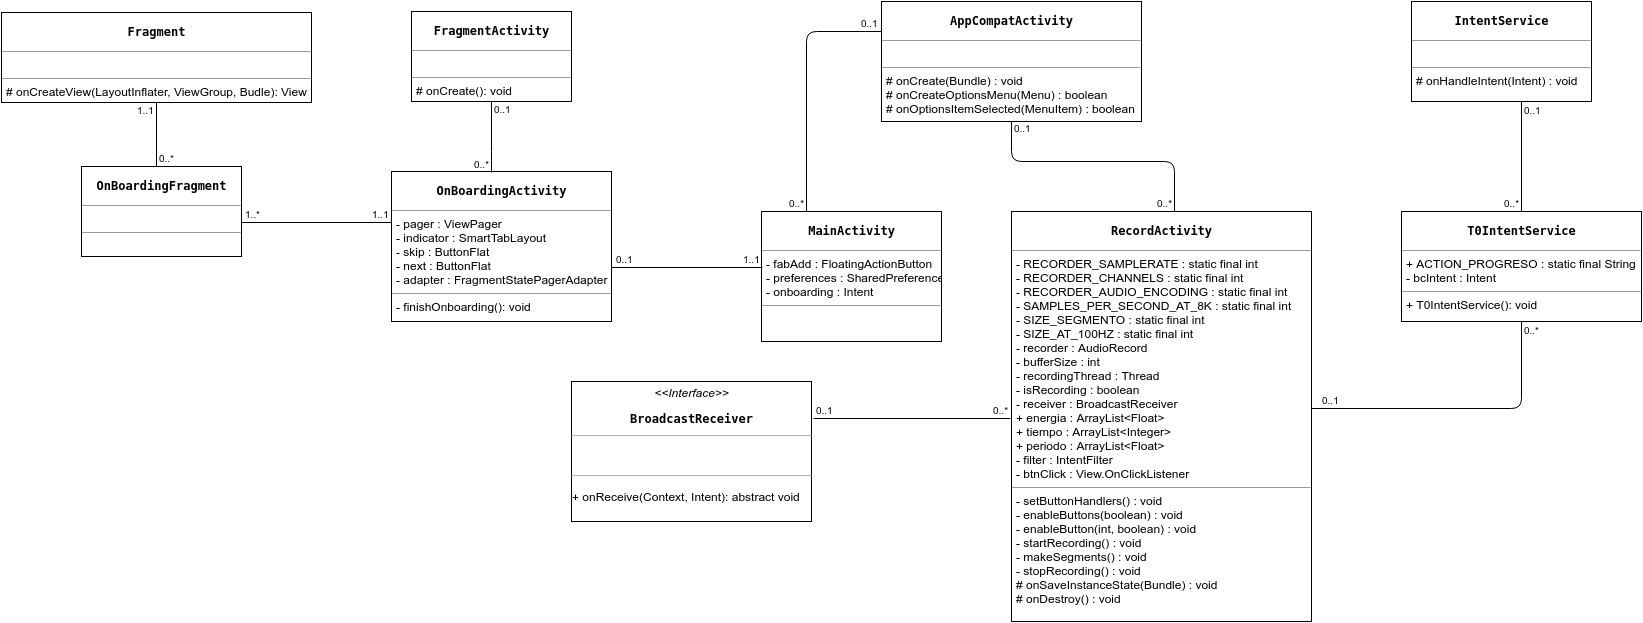

The diagram above was exported from draw.io. Its source (the exported page's mxGraphModel, read from the mxfile embedded in the PNG):
<mxGraphModel dx="2885" dy="1302" grid="1" gridSize="10" guides="1" tooltips="1" connect="1" arrows="1" fold="1" page="0" pageScale="1.5" pageWidth="826" pageHeight="1169" background="#ffffff" math="0" shadow="0">
  <root>
    <mxCell id="0" style=";html=1;" />
    <mxCell id="1" style=";html=1;" parent="0" />
    <mxCell id="2c5195ea4833c03a-81" value="&lt;pre style=&quot;text-align: center&quot;&gt;&lt;span&gt;&lt;b&gt;AppCompatActivity&lt;/b&gt;&lt;/span&gt;&lt;/pre&gt;&lt;hr size=&quot;1&quot;&gt;&lt;p style=&quot;margin: 0px ; margin-left: 4px&quot;&gt;&lt;br&gt;&lt;/p&gt;&lt;hr size=&quot;1&quot;&gt;&lt;p style=&quot;margin: 0px ; margin-left: 4px&quot;&gt;# onCreate(Bundle) : void&lt;/p&gt;&lt;p style=&quot;margin: 0px ; margin-left: 4px&quot;&gt;# onCreateOptionsMenu(Menu) : boolean&lt;/p&gt;&lt;p style=&quot;margin: 0px ; margin-left: 4px&quot;&gt;# onOptionsItemSelected(MenuItem) : boolean&lt;/p&gt;" style="verticalAlign=top;align=left;overflow=fill;fontSize=12;fontFamily=Helvetica;html=1;" vertex="1" parent="1">
      <mxGeometry x="-840" y="-610" width="260" height="120" as="geometry" />
    </mxCell>
    <mxCell id="2c5195ea4833c03a-82" value="&lt;pre style=&quot;text-align: center&quot;&gt;&lt;span&gt;&lt;b&gt;MainActivity&lt;/b&gt;&lt;/span&gt;&lt;/pre&gt;&lt;hr size=&quot;1&quot;&gt;&lt;p style=&quot;margin: 0px ; margin-left: 4px&quot;&gt;- fabAdd : FloatingActionButton&lt;/p&gt;&lt;p style=&quot;margin: 0px ; margin-left: 4px&quot;&gt;- preferences :&amp;nbsp;&lt;span&gt;SharedPreferences&lt;/span&gt;&lt;/p&gt;&lt;p style=&quot;margin: 0px ; margin-left: 4px&quot;&gt;&lt;span&gt;- onboarding :&amp;nbsp;&lt;/span&gt;&lt;span&gt;Intent&lt;/span&gt;&lt;/p&gt;&lt;hr size=&quot;1&quot;&gt;&lt;p style=&quot;margin: 0px ; margin-left: 4px&quot;&gt;&lt;br&gt;&lt;/p&gt;" style="verticalAlign=top;align=left;overflow=fill;fontSize=12;fontFamily=Helvetica;html=1;fillColor=#ffffff;strokeColor=#000000;" vertex="1" parent="1">
      <mxGeometry x="-960" y="-400" width="180" height="130" as="geometry" />
    </mxCell>
    <mxCell id="2c5195ea4833c03a-83" value="" style="endArrow=none;html=1;edgeStyle=orthogonalEdgeStyle;entryX=0.25;entryY=0;exitX=0;exitY=0.25;" edge="1" parent="1" source="2c5195ea4833c03a-81" target="2c5195ea4833c03a-82">
      <mxGeometry relative="1" as="geometry">
        <mxPoint x="-1170" y="-580" as="sourcePoint" />
        <mxPoint x="-1010" y="-580" as="targetPoint" />
        <Array as="points">
          <mxPoint x="-915" y="-580" />
        </Array>
      </mxGeometry>
    </mxCell>
    <mxCell id="2c5195ea4833c03a-84" value="0..1" style="resizable=0;html=1;align=left;verticalAlign=bottom;labelBackgroundColor=#ffffff;fontSize=10;" connectable="0" vertex="1" parent="2c5195ea4833c03a-83">
      <mxGeometry x="-1" relative="1" as="geometry">
        <mxPoint x="-23" as="offset" />
      </mxGeometry>
    </mxCell>
    <mxCell id="2c5195ea4833c03a-85" value="0..*" style="resizable=0;html=1;align=right;verticalAlign=bottom;labelBackgroundColor=#ffffff;fontSize=10;" connectable="0" vertex="1" parent="2c5195ea4833c03a-83">
      <mxGeometry x="1" relative="1" as="geometry" />
    </mxCell>
    <mxCell id="2c5195ea4833c03a-86" value="&lt;pre style=&quot;text-align: center&quot;&gt;&lt;span&gt;&lt;b&gt;RecordActivity&lt;/b&gt;&lt;/span&gt;&lt;/pre&gt;&lt;hr size=&quot;1&quot; style=&quot;text-align: center&quot;&gt;&lt;p style=&quot;margin: 0px ; margin-left: 4px&quot;&gt;- RECORDER_SAMPLERATE : static final int&lt;/p&gt;&lt;p style=&quot;margin: 0px ; margin-left: 4px&quot;&gt;- RECORDER_CHANNELS : static final int&lt;/p&gt;&lt;p style=&quot;margin: 0px ; margin-left: 4px&quot;&gt;- RECORDER_AUDIO_ENCODING : static final int&lt;/p&gt;&lt;p style=&quot;margin: 0px ; margin-left: 4px&quot;&gt;- SAMPLES_PER_SECOND_AT_8K : static final int&lt;/p&gt;&lt;p style=&quot;margin: 0px ; margin-left: 4px&quot;&gt;- SIZE_SEGMENTO : static final int&lt;/p&gt;&lt;p style=&quot;margin: 0px ; margin-left: 4px&quot;&gt;- SIZE_AT_100HZ : static final int&lt;/p&gt;&lt;p style=&quot;margin: 0px ; margin-left: 4px&quot;&gt;- recorder : AudioRecord&lt;/p&gt;&lt;p style=&quot;margin: 0px ; margin-left: 4px&quot;&gt;- bufferSize : int&lt;/p&gt;&lt;p style=&quot;margin: 0px ; margin-left: 4px&quot;&gt;- recordingThread : Thread&lt;/p&gt;&lt;p style=&quot;margin: 0px ; margin-left: 4px&quot;&gt;- isRecording : boolean&lt;/p&gt;&lt;p style=&quot;margin: 0px ; margin-left: 4px&quot;&gt;- receiver : BroadcastReceiver&lt;/p&gt;&lt;p style=&quot;margin: 0px ; margin-left: 4px&quot;&gt;+ energia : ArrayList&amp;lt;Float&amp;gt;&lt;/p&gt;&lt;p style=&quot;margin: 0px ; margin-left: 4px&quot;&gt;+ tiempo : ArrayList&amp;lt;Integer&amp;gt;&lt;/p&gt;&lt;p style=&quot;margin: 0px ; margin-left: 4px&quot;&gt;+ periodo : ArrayList&amp;lt;Float&amp;gt;&lt;/p&gt;&lt;p style=&quot;margin: 0px ; margin-left: 4px&quot;&gt;- filter : IntentFilter&lt;/p&gt;&lt;p style=&quot;margin: 0px ; margin-left: 4px&quot;&gt;- btnClick : View.OnClickListener&lt;/p&gt;&lt;hr size=&quot;1&quot;&gt;&lt;p style=&quot;margin: 0px ; margin-left: 4px&quot;&gt;- setButtonHandlers() : void&lt;/p&gt;&lt;p style=&quot;margin: 0px ; margin-left: 4px&quot;&gt;- enableButtons(boolean) : void&lt;/p&gt;&lt;p style=&quot;margin: 0px ; margin-left: 4px&quot;&gt;- enableButton(int, boolean) : void&lt;/p&gt;&lt;p style=&quot;margin: 0px ; margin-left: 4px&quot;&gt;- startRecording() : void&lt;/p&gt;&lt;p style=&quot;margin: 0px ; margin-left: 4px&quot;&gt;- makeSegments() : void&lt;/p&gt;&lt;p style=&quot;margin: 0px ; margin-left: 4px&quot;&gt;- stopRecording() : void&lt;/p&gt;&lt;p style=&quot;margin: 0px ; margin-left: 4px&quot;&gt;# onSaveInstanceState(Bundle) : void&lt;/p&gt;&lt;p style=&quot;margin: 0px ; margin-left: 4px&quot;&gt;# onDestroy() : void&lt;/p&gt;" style="verticalAlign=top;align=left;overflow=fill;fontSize=12;fontFamily=Helvetica;html=1;" vertex="1" parent="1">
      <mxGeometry x="-710" y="-400" width="300" height="410" as="geometry" />
    </mxCell>
    <mxCell id="2c5195ea4833c03a-92" value="" style="group" vertex="1" connectable="0" parent="1">
      <mxGeometry x="-1150" y="-230" width="240" height="140" as="geometry" />
    </mxCell>
    <mxCell id="2c5195ea4833c03a-89" value="&lt;p style=&quot;margin: 0px ; margin-top: 4px ; text-align: center&quot;&gt;&lt;i&gt;&amp;lt;&amp;lt;Interface&amp;gt;&amp;gt;&lt;/i&gt;&lt;br&gt;&lt;/p&gt;&lt;pre style=&quot;text-align: center&quot;&gt;&lt;span&gt;&lt;b&gt;BroadcastReceiver&lt;/b&gt;&lt;/span&gt;&lt;/pre&gt;&lt;p&gt;&lt;br&gt;&lt;/p&gt;&lt;p&gt;&lt;span style=&quot;line-height: 1.2&quot;&gt;&lt;br&gt;&lt;/span&gt;&lt;/p&gt;&lt;p&gt;&lt;span style=&quot;line-height: 1.2&quot;&gt;+ onReceive(Context, Intent): abstract void&lt;/span&gt;&lt;br&gt;&lt;/p&gt;" style="verticalAlign=top;align=left;overflow=fill;fontSize=12;fontFamily=Helvetica;html=1;labelBorderColor=none;" vertex="1" parent="2c5195ea4833c03a-92">
      <mxGeometry width="240" height="140" as="geometry" />
    </mxCell>
    <mxCell id="2c5195ea4833c03a-90" value="" style="line;html=1;strokeWidth=1;fillColor=none;align=left;verticalAlign=middle;spacingTop=-1;spacingLeft=3;spacingRight=3;rotatable=0;labelPosition=right;points=[];portConstraint=eastwest;fontColor=#CCCCCC;strokeColor=#B3B3B3;" vertex="1" parent="2c5195ea4833c03a-92">
      <mxGeometry y="50" width="240" height="8" as="geometry" />
    </mxCell>
    <mxCell id="2c5195ea4833c03a-91" value="" style="line;html=1;strokeWidth=1;fillColor=none;align=left;verticalAlign=middle;spacingTop=-1;spacingLeft=3;spacingRight=3;rotatable=0;labelPosition=right;points=[];portConstraint=eastwest;fontColor=#CCCCCC;strokeColor=#B3B3B3;" vertex="1" parent="2c5195ea4833c03a-92">
      <mxGeometry y="90" width="240" height="8" as="geometry" />
    </mxCell>
    <mxCell id="2c5195ea4833c03a-93" value="" style="endArrow=none;html=1;edgeStyle=orthogonalEdgeStyle;fontColor=#CCCCCC;" edge="1" parent="1">
      <mxGeometry relative="1" as="geometry">
        <mxPoint x="-908" y="-193" as="sourcePoint" />
        <mxPoint x="-711" y="-193" as="targetPoint" />
        <Array as="points">
          <mxPoint x="-908" y="-193" />
        </Array>
      </mxGeometry>
    </mxCell>
    <mxCell id="2c5195ea4833c03a-94" value="0..1" style="resizable=0;html=1;align=left;verticalAlign=bottom;labelBackgroundColor=#ffffff;fontSize=10;" connectable="0" vertex="1" parent="2c5195ea4833c03a-93">
      <mxGeometry x="-1" relative="1" as="geometry" />
    </mxCell>
    <mxCell id="2c5195ea4833c03a-95" value="0..*" style="resizable=0;html=1;align=right;verticalAlign=bottom;labelBackgroundColor=#ffffff;fontSize=10;" connectable="0" vertex="1" parent="2c5195ea4833c03a-93">
      <mxGeometry x="1" relative="1" as="geometry" />
    </mxCell>
    <mxCell id="2c5195ea4833c03a-96" value="" style="endArrow=none;html=1;edgeStyle=orthogonalEdgeStyle;fontColor=#CCCCCC;exitX=0.5;exitY=1;entryX=0.543;entryY=0;entryPerimeter=0;" edge="1" parent="1" source="2c5195ea4833c03a-81" target="2c5195ea4833c03a-86">
      <mxGeometry relative="1" as="geometry">
        <mxPoint x="-710" y="-450" as="sourcePoint" />
        <mxPoint x="-550" y="-450" as="targetPoint" />
        <Array as="points">
          <mxPoint x="-710" y="-450" />
          <mxPoint x="-547" y="-450" />
        </Array>
      </mxGeometry>
    </mxCell>
    <mxCell id="2c5195ea4833c03a-97" value="0..1" style="resizable=0;html=1;align=left;verticalAlign=bottom;labelBackgroundColor=#ffffff;fontSize=10;" connectable="0" vertex="1" parent="2c5195ea4833c03a-96">
      <mxGeometry x="-1" relative="1" as="geometry">
        <mxPoint y="15" as="offset" />
      </mxGeometry>
    </mxCell>
    <mxCell id="2c5195ea4833c03a-98" value="0..*" style="resizable=0;html=1;align=right;verticalAlign=bottom;labelBackgroundColor=#ffffff;fontSize=10;" connectable="0" vertex="1" parent="2c5195ea4833c03a-96">
      <mxGeometry x="1" relative="1" as="geometry" />
    </mxCell>
    <mxCell id="2c5195ea4833c03a-99" value="&lt;pre style=&quot;text-align: center&quot;&gt;&lt;span&gt;&lt;b&gt;IntentService&lt;/b&gt;&lt;/span&gt;&lt;/pre&gt;&lt;hr size=&quot;1&quot;&gt;&lt;p style=&quot;margin: 0px ; margin-left: 4px&quot;&gt;&lt;br&gt;&lt;/p&gt;&lt;hr size=&quot;1&quot;&gt;&lt;p style=&quot;margin: 0px ; margin-left: 4px&quot;&gt;# onHandleIntent(Intent) : void&lt;/p&gt;" style="verticalAlign=top;align=left;overflow=fill;fontSize=12;fontFamily=Helvetica;html=1;strokeColor=#000000;" vertex="1" parent="1">
      <mxGeometry x="-310" y="-610" width="180" height="100" as="geometry" />
    </mxCell>
    <mxCell id="2c5195ea4833c03a-100" value="&lt;pre style=&quot;text-align: center&quot;&gt;&lt;span&gt;&lt;b&gt;T0IntentService&lt;/b&gt;&lt;/span&gt;&lt;/pre&gt;&lt;hr size=&quot;1&quot;&gt;&lt;p style=&quot;margin: 0px ; margin-left: 4px&quot;&gt;+ ACTION_PROGRESO : static final String&lt;/p&gt;&lt;p style=&quot;margin: 0px ; margin-left: 4px&quot;&gt;- bcIntent : Intent&lt;/p&gt;&lt;hr size=&quot;1&quot;&gt;&lt;p style=&quot;margin: 0px ; margin-left: 4px&quot;&gt;+ T0IntentService(): void&lt;/p&gt;&lt;p style=&quot;margin: 0px ; margin-left: 4px&quot;&gt;&lt;br&gt;&lt;/p&gt;" style="verticalAlign=top;align=left;overflow=fill;fontSize=12;fontFamily=Helvetica;html=1;strokeColor=#000000;" vertex="1" parent="1">
      <mxGeometry x="-320" y="-400" width="240" height="110" as="geometry" />
    </mxCell>
    <mxCell id="2c5195ea4833c03a-101" value="" style="endArrow=none;html=1;edgeStyle=orthogonalEdgeStyle;fontColor=#CCCCCC;entryX=0.5;entryY=0;" edge="1" parent="1" target="2c5195ea4833c03a-100">
      <mxGeometry relative="1" as="geometry">
        <mxPoint x="-200" y="-510" as="sourcePoint" />
        <mxPoint x="-140" y="-450" as="targetPoint" />
        <Array as="points">
          <mxPoint x="-200" y="-510" />
        </Array>
      </mxGeometry>
    </mxCell>
    <mxCell id="2c5195ea4833c03a-102" value="0..1" style="resizable=0;html=1;align=left;verticalAlign=bottom;labelBackgroundColor=#ffffff;fontSize=10;" connectable="0" vertex="1" parent="2c5195ea4833c03a-101">
      <mxGeometry x="-1" relative="1" as="geometry">
        <mxPoint y="17" as="offset" />
      </mxGeometry>
    </mxCell>
    <mxCell id="2c5195ea4833c03a-103" value="0..*" style="resizable=0;html=1;align=right;verticalAlign=bottom;labelBackgroundColor=#ffffff;fontSize=10;" connectable="0" vertex="1" parent="2c5195ea4833c03a-101">
      <mxGeometry x="1" relative="1" as="geometry" />
    </mxCell>
    <mxCell id="2c5195ea4833c03a-104" value="" style="endArrow=none;html=1;edgeStyle=orthogonalEdgeStyle;fontColor=#CCCCCC;exitX=0.5;exitY=1;entryX=1;entryY=0.48;entryPerimeter=0;" edge="1" parent="1" source="2c5195ea4833c03a-100" target="2c5195ea4833c03a-86">
      <mxGeometry relative="1" as="geometry">
        <mxPoint x="-350" y="-210" as="sourcePoint" />
        <mxPoint x="-190" y="-210" as="targetPoint" />
        <Array as="points">
          <mxPoint x="-200" y="-203" />
        </Array>
      </mxGeometry>
    </mxCell>
    <mxCell id="2c5195ea4833c03a-105" value="0..*" style="resizable=0;html=1;align=left;verticalAlign=bottom;labelBackgroundColor=#ffffff;fontSize=10;" connectable="0" vertex="1" parent="2c5195ea4833c03a-104">
      <mxGeometry x="-1" relative="1" as="geometry">
        <mxPoint y="17" as="offset" />
      </mxGeometry>
    </mxCell>
    <mxCell id="2c5195ea4833c03a-106" value="0..1" style="resizable=0;html=1;align=right;verticalAlign=bottom;labelBackgroundColor=#ffffff;fontSize=10;" connectable="0" vertex="1" parent="2c5195ea4833c03a-104">
      <mxGeometry x="1" relative="1" as="geometry">
        <mxPoint x="30" as="offset" />
      </mxGeometry>
    </mxCell>
    <mxCell id="2c5195ea4833c03a-108" value="&lt;pre style=&quot;text-align: center&quot;&gt;&lt;span&gt;&lt;b&gt;FragmentActivity&lt;/b&gt;&lt;/span&gt;&lt;/pre&gt;&lt;hr size=&quot;1&quot;&gt;&lt;p style=&quot;margin: 0px ; margin-left: 4px&quot;&gt;&lt;br&gt;&lt;/p&gt;&lt;hr size=&quot;1&quot;&gt;&lt;p style=&quot;margin: 0px ; margin-left: 4px&quot;&gt;# onCreate(): void&lt;/p&gt;" style="verticalAlign=top;align=left;overflow=fill;fontSize=12;fontFamily=Helvetica;html=1;strokeColor=#000000;" vertex="1" parent="1">
      <mxGeometry x="-1310" y="-600" width="160" height="90" as="geometry" />
    </mxCell>
    <mxCell id="2c5195ea4833c03a-109" value="&lt;pre style=&quot;text-align: center&quot;&gt;&lt;span&gt;&lt;b&gt;OnBoardingActivity&lt;/b&gt;&lt;/span&gt;&lt;/pre&gt;&lt;hr size=&quot;1&quot;&gt;&lt;p style=&quot;margin: 0px ; margin-left: 4px&quot;&gt;- pager : ViewPager&lt;/p&gt;&lt;p style=&quot;margin: 0px ; margin-left: 4px&quot;&gt;- indicator : SmartTabLayout&lt;/p&gt;&lt;p style=&quot;margin: 0px ; margin-left: 4px&quot;&gt;- skip : ButtonFlat&lt;/p&gt;&lt;p style=&quot;margin: 0px ; margin-left: 4px&quot;&gt;- next : ButtonFlat&lt;/p&gt;&lt;p style=&quot;margin: 0px ; margin-left: 4px&quot;&gt;- adapter : FragmentStatePagerAdapter&lt;/p&gt;&lt;hr size=&quot;1&quot;&gt;&lt;p style=&quot;margin: 0px ; margin-left: 4px&quot;&gt;- finishOnboarding(): void&lt;/p&gt;" style="verticalAlign=top;align=left;overflow=fill;fontSize=12;fontFamily=Helvetica;html=1;strokeColor=#000000;" vertex="1" parent="1">
      <mxGeometry x="-1330" y="-440" width="220" height="150" as="geometry" />
    </mxCell>
    <mxCell id="2c5195ea4833c03a-110" value="" style="endArrow=none;html=1;edgeStyle=orthogonalEdgeStyle;fontColor=#CCCCCC;entryX=0.455;entryY=0.007;exitX=0.5;exitY=1;entryPerimeter=0;" edge="1" parent="1" source="2c5195ea4833c03a-108" target="2c5195ea4833c03a-109">
      <mxGeometry relative="1" as="geometry">
        <mxPoint x="-1320" y="-470" as="sourcePoint" />
        <mxPoint x="-1160" y="-470" as="targetPoint" />
        <Array as="points">
          <mxPoint x="-1230" y="-450" />
          <mxPoint x="-1230" y="-450" />
        </Array>
      </mxGeometry>
    </mxCell>
    <mxCell id="2c5195ea4833c03a-111" value="0..1" style="resizable=0;html=1;align=left;verticalAlign=bottom;labelBackgroundColor=#ffffff;fontSize=10;" connectable="0" vertex="1" parent="2c5195ea4833c03a-110">
      <mxGeometry x="-1" relative="1" as="geometry">
        <mxPoint y="16" as="offset" />
      </mxGeometry>
    </mxCell>
    <mxCell id="2c5195ea4833c03a-112" value="0..*" style="resizable=0;html=1;align=right;verticalAlign=bottom;labelBackgroundColor=#ffffff;fontSize=10;" connectable="0" vertex="1" parent="2c5195ea4833c03a-110">
      <mxGeometry x="1" relative="1" as="geometry" />
    </mxCell>
    <mxCell id="2c5195ea4833c03a-113" value="" style="endArrow=none;html=1;edgeStyle=orthogonalEdgeStyle;fontColor=#CCCCCC;entryX=0.011;entryY=0.431;entryPerimeter=0;exitX=1;exitY=0.64;exitPerimeter=0;" edge="1" parent="1" source="2c5195ea4833c03a-109">
      <mxGeometry relative="1" as="geometry">
        <mxPoint x="-1090" y="-344" as="sourcePoint" />
        <mxPoint x="-959" y="-344" as="targetPoint" />
        <Array as="points" />
      </mxGeometry>
    </mxCell>
    <mxCell id="2c5195ea4833c03a-114" value="0..1" style="resizable=0;html=1;align=left;verticalAlign=bottom;labelBackgroundColor=#ffffff;fontSize=10;" connectable="0" vertex="1" parent="2c5195ea4833c03a-113">
      <mxGeometry x="-1" relative="1" as="geometry">
        <mxPoint x="2" as="offset" />
      </mxGeometry>
    </mxCell>
    <mxCell id="2c5195ea4833c03a-115" value="1..1" style="resizable=0;html=1;align=right;verticalAlign=bottom;labelBackgroundColor=#ffffff;fontSize=10;" connectable="0" vertex="1" parent="2c5195ea4833c03a-113">
      <mxGeometry x="1" relative="1" as="geometry" />
    </mxCell>
    <mxCell id="2c5195ea4833c03a-116" value="&lt;pre style=&quot;text-align: center&quot;&gt;&lt;span&gt;&lt;b&gt;Fragment&lt;/b&gt;&lt;/span&gt;&lt;/pre&gt;&lt;hr size=&quot;1&quot;&gt;&lt;p style=&quot;margin: 0px ; margin-left: 4px&quot;&gt;&lt;br&gt;&lt;/p&gt;&lt;hr size=&quot;1&quot;&gt;&lt;p style=&quot;margin: 0px ; margin-left: 4px&quot;&gt;# onCreateView(LayoutInflater, ViewGroup, Budle): View&lt;/p&gt;" style="verticalAlign=top;align=left;overflow=fill;fontSize=12;fontFamily=Helvetica;html=1;strokeColor=#000000;" vertex="1" parent="1">
      <mxGeometry x="-1720" y="-599" width="310" height="90" as="geometry" />
    </mxCell>
    <mxCell id="2c5195ea4833c03a-117" value="&lt;pre style=&quot;text-align: center&quot;&gt;&lt;span&gt;&lt;b&gt;OnBoardingFragment&lt;/b&gt;&lt;/span&gt;&lt;/pre&gt;&lt;hr size=&quot;1&quot;&gt;&lt;p style=&quot;margin: 0px ; margin-left: 4px&quot;&gt;&lt;br&gt;&lt;/p&gt;&lt;hr size=&quot;1&quot;&gt;&lt;p style=&quot;margin: 0px ; margin-left: 4px&quot;&gt;&lt;br&gt;&lt;/p&gt;" style="verticalAlign=top;align=left;overflow=fill;fontSize=12;fontFamily=Helvetica;html=1;strokeColor=#000000;" vertex="1" parent="1">
      <mxGeometry x="-1640" y="-445" width="160" height="90" as="geometry" />
    </mxCell>
    <mxCell id="2c5195ea4833c03a-118" value="" style="endArrow=none;html=1;edgeStyle=orthogonalEdgeStyle;fontColor=#CCCCCC;entryX=0.5;entryY=1;" edge="1" parent="1" target="2c5195ea4833c03a-116">
      <mxGeometry relative="1" as="geometry">
        <mxPoint x="-1565" y="-445" as="sourcePoint" />
        <mxPoint x="-1720" y="-365" as="targetPoint" />
        <Array as="points">
          <mxPoint x="-1565" y="-445" />
        </Array>
      </mxGeometry>
    </mxCell>
    <mxCell id="2c5195ea4833c03a-119" value="0..*" style="resizable=0;html=1;align=left;verticalAlign=bottom;labelBackgroundColor=#ffffff;fontSize=10;" connectable="0" vertex="1" parent="2c5195ea4833c03a-118">
      <mxGeometry x="-1" relative="1" as="geometry" />
    </mxCell>
    <mxCell id="2c5195ea4833c03a-120" value="1..1" style="resizable=0;html=1;align=right;verticalAlign=bottom;labelBackgroundColor=#ffffff;fontSize=10;" connectable="0" vertex="1" parent="2c5195ea4833c03a-118">
      <mxGeometry x="1" relative="1" as="geometry">
        <mxPoint y="16" as="offset" />
      </mxGeometry>
    </mxCell>
    <mxCell id="2c5195ea4833c03a-121" value="" style="endArrow=none;html=1;edgeStyle=orthogonalEdgeStyle;fontColor=#CCCCCC;entryX=0;entryY=0.342;entryPerimeter=0;" edge="1" parent="1" target="2c5195ea4833c03a-109">
      <mxGeometry relative="1" as="geometry">
        <mxPoint x="-1480" y="-389" as="sourcePoint" />
        <mxPoint x="-1350" y="-390" as="targetPoint" />
        <Array as="points">
          <mxPoint x="-1480" y="-389" />
        </Array>
      </mxGeometry>
    </mxCell>
    <mxCell id="2c5195ea4833c03a-122" value="1..*" style="resizable=0;html=1;align=left;verticalAlign=bottom;labelBackgroundColor=#ffffff;fontSize=10;" connectable="0" vertex="1" parent="2c5195ea4833c03a-121">
      <mxGeometry x="-1" relative="1" as="geometry">
        <mxPoint x="1" as="offset" />
      </mxGeometry>
    </mxCell>
    <mxCell id="2c5195ea4833c03a-123" value="1..1" style="resizable=0;html=1;align=right;verticalAlign=bottom;labelBackgroundColor=#ffffff;fontSize=10;" connectable="0" vertex="1" parent="2c5195ea4833c03a-121">
      <mxGeometry x="1" relative="1" as="geometry" />
    </mxCell>
  </root>
</mxGraphModel>